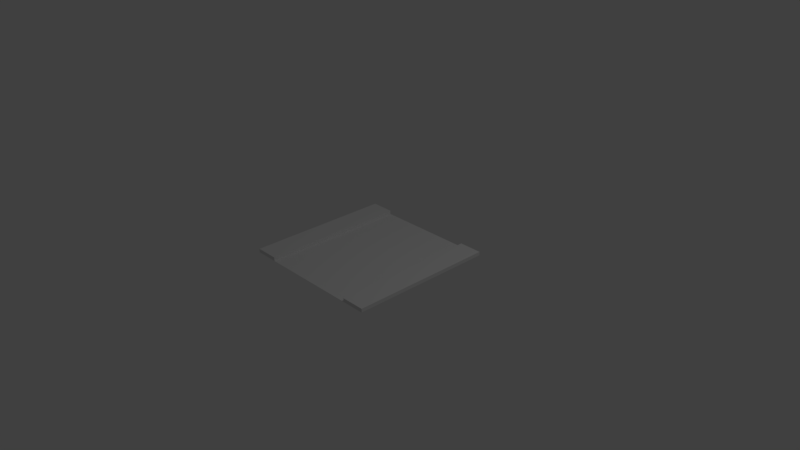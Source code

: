# Source: roadstraight.blend  (saved by Blender 2.78.0; exported with 4.5.12 LTS)
import bpy
from mathutils import Matrix  # noqa: F401  (used for matrix-valued properties, if any)

bpy.ops.wm.read_factory_settings(use_empty=True)
scene = bpy.context.scene
scene.name = 'Scene'

# ---- collections
col_collection_1 = bpy.data.collections.new('Collection 1'); scene.collection.children.link(col_collection_1)

# ---- world
world_world = bpy.data.worlds.new('World'); scene.world = world_world
world_world.color = (0.05088, 0.05088, 0.05088)
world_world.use_sun_shadow = False
world_world.sun_shadow_jitter_overblur = 0.0
world_world.cycles.sampling_method = 'MANUAL'

# ---- cameras
cam_camera = bpy.data.cameras.new('Camera')
cam_camera.clip_end = 100.0
cam_camera.lens = 35.0
cam_camera.sensor_width = 32.0
cam_camera.sensor_height = 18.0
cam_camera.ortho_scale = 7.314
cam_camera.dof.focus_distance = 0.0
cam_camera.dof.aperture_fstop = 128.0

# ---- lights
light_lamp = bpy.data.lights.new('Lamp', 'POINT')
light_lamp.transmission_factor = 0.0
light_lamp.cutoff_distance = 30.0
light_lamp.energy = 100.0
light_lamp.shadow_buffer_clip_start = 1.001
light_lamp.shadow_soft_size = 0.1
light_lamp.shadow_maximum_resolution = 0.006
light_lamp.use_absolute_resolution = True

# ---- meshes
me_plane = bpy.data.meshes.new('Plane')
me_plane.from_pydata([(-1.0, -1.0, 0.0), (1.0, -1.0, 0.0), (-1.0, 1.0, 0.0), (1.0, 1.0, 0.0), (-0.6795, -1.0, 0.0), (0.6795, -1.0, 0.0), (0.6795, 1.0, 0.0), (-0.6795, 1.0, 0.0), (-1.0, 0.6918, 0.0), (-1.0, -0.7, 0.0), (1.0, -0.7, 0.0), (1.0, 0.6918, 0.0), (-0.6795, -0.7, 0.0), (-0.6795, 0.6918, 0.0), (0.6795, -0.7, 0.0), (0.6795, 0.6918, 0.0), (-1.0, -0.7, 0.05), (-1.0, -1.0, 0.05), (0.6795, -1.0, 0.05), (1.0, -1.0, 0.05), (1.0, 0.6918, 0.05), (1.0, 1.0, 0.05), (-0.6795, 1.0, 0.05), (-1.0, 1.0, 0.05), (-0.6795, -1.0, 0.05), (0.6795, 1.0, 0.05), (-0.6795, 0.6918, 0.05), (0.6795, 0.6918, 0.05), (-1.0, 0.6918, 0.05), (1.0, -0.7, 0.05), (-0.6795, -0.7, 0.05), (0.6795, -0.7, 0.05)], [], [(15, 14, 31, 27), (11, 3, 21, 20), (13, 15, 6, 7), (4, 5, 14, 12), (12, 14, 15, 13), (6, 15, 27, 25), (14, 5, 18, 31), (5, 1, 19, 18), (13, 7, 22, 26), (27, 20, 21, 25), (28, 26, 22, 23), (17, 24, 30, 16), (16, 30, 26, 28), (18, 19, 29, 31), (31, 29, 20, 27), (2, 8, 28, 23), (7, 2, 23, 22), (8, 9, 16, 28), (0, 4, 24, 17), (1, 10, 29, 19), (10, 11, 20, 29), (3, 6, 25, 21), (4, 12, 30, 24), (9, 0, 17, 16), (12, 13, 26, 30)])
me_plane.use_remesh_preserve_volume = False
me_plane.use_remesh_preserve_attributes = False
me_plane.use_mirror_x = True
me_plane.update()

# ---- objects
ob_plane = bpy.data.objects.new('Plane', me_plane)
ob_lamp = bpy.data.objects.new('Lamp', light_lamp)
ob_camera = bpy.data.objects.new('Camera', cam_camera)

# ---- transforms, parenting, visibility, modifiers, constraints
ob_plane.location = (0.0, 0.0, 0.0)
ob_plane.lineart.crease_threshold = 0.0
ob_plane.use_mesh_mirror_x = True
ob_lamp.location = (4.076, 1.005, 5.904)
ob_lamp.rotation_euler = (0.6503, 0.05522, 1.866)
ob_lamp.lock_rotations_4d = False
ob_lamp.empty_display_type = 'ARROWS'
ob_lamp.color = (0.0, 0.0, 0.0, 0.0)
ob_lamp.lineart.crease_threshold = 0.0
ob_camera.location = (7.481, -6.508, 5.344)
ob_camera.rotation_euler = (1.109, 0.0, 0.8149)
ob_camera.lock_rotations_4d = False
ob_camera.empty_display_type = 'ARROWS'
ob_camera.color = (0.0, 0.0, 0.0, 0.0)
ob_camera.display_type = 'WIRE'
ob_camera.lineart.crease_threshold = 0.0

# ---- collection membership
col_collection_1.objects.link(ob_plane)
col_collection_1.objects.link(ob_lamp)
col_collection_1.objects.link(ob_camera)

# ---- scene / render settings (as saved in the file)
scene.camera = ob_camera
scene.frame_start = 1; scene.frame_end = 250; scene.frame_set(1)
scene.render.engine = 'BLENDER_EEVEE_NEXT'
scene.render.resolution_percentage = 50
scene.render.dither_intensity = 0.0
scene.cycles.use_denoising = False
scene.cycles.samples = 128
scene.cycles.sampling_pattern = 'TABULATED_SOBOL'
scene.cycles.light_sampling_threshold = 0.0
scene.cycles.use_adaptive_sampling = False
scene.cycles.use_light_tree = False
scene.cycles.blur_glossy = 0.0
scene.cycles.sample_clamp_indirect = 0.0
scene.view_settings.view_transform = 'Standard'
bpy.context.view_layer.update()
